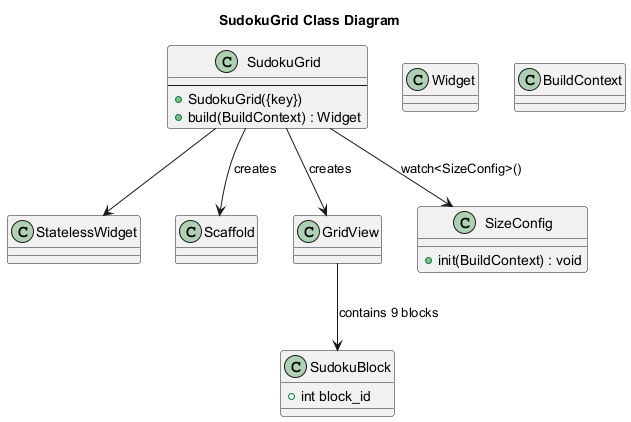

The diagram above was rendered by PlantUML. Its source (embedded in the PNG):
@startuml
title SudokuGrid Class Diagram

' ----------------------------------------------------------
' Flutter base classes
' ----------------------------------------------------------
class StatelessWidget
class Widget
class BuildContext
class Scaffold
class GridView
class SudokuBlock {
    +int block_id
}

class SizeConfig {
    +init(BuildContext) : void
}

' ----------------------------------------------------------
' SudokuGrid widget
' ----------------------------------------------------------
class SudokuGrid {
    --
    +SudokuGrid({key})
    +build(BuildContext) : Widget
}

' ----------------------------------------------------------
' Inheritance
' ----------------------------------------------------------
SudokuGrid --> StatelessWidget

' ----------------------------------------------------------
' Internal widget relationships
' ----------------------------------------------------------
SudokuGrid --> GridView : creates
SudokuGrid --> Scaffold : creates
GridView --> SudokuBlock : contains 9 blocks

' Provider / Watch relationships
SudokuGrid --> SizeConfig : watch<SizeConfig>()

@enduml